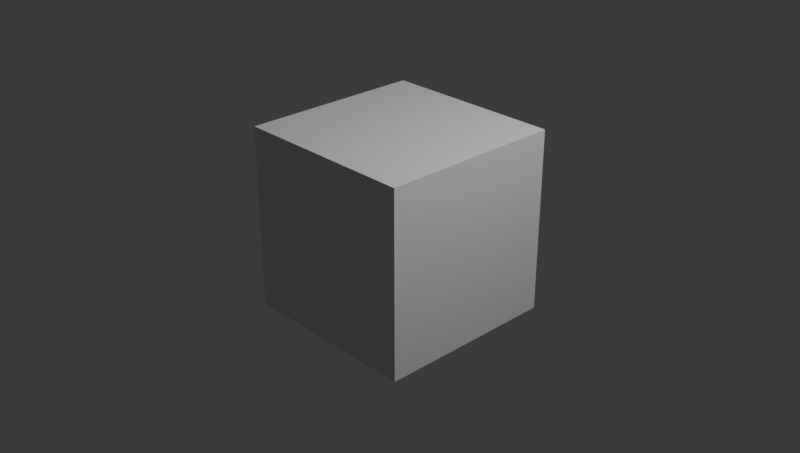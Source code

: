 # Source: blender_default_v432.blend  (saved by Blender 4.3.34; exported with 4.5.12 LTS)
import bpy
from mathutils import Matrix  # noqa: F401  (used for matrix-valued properties, if any)

bpy.ops.wm.read_factory_settings(use_empty=True)
scene = bpy.context.scene
scene.name = 'Test Scene'

# ---- collections
col_collection = bpy.data.collections.new('Collection'); scene.collection.children.link(col_collection)

# ---- materials (node trees are filled in below, after node groups)
mat_material = bpy.data.materials.new('Material')
mat_material.alpha_threshold = 0.0
mat_material.roughness = 0.5
mat_material.line_color = (0.0, 0.0, 0.0, 1.0)

# ---- material node trees
mat_material.use_nodes = True; mat_material.node_tree.nodes.clear()
_N = mat_material.node_tree.nodes; _L = mat_material.node_tree.links
n0 = _N.new('ShaderNodeOutputMaterial'); n0.name = 'Material Output'; n0.location = (300, 300)
n1 = _N.new('ShaderNodeBsdfPrincipled'); n1.name = 'Principled BSDF'; n1.location = (10, 300)
n1.inputs[3].default_value = 1.45
_L.new(n1.outputs[0], n0.inputs[0])
n0.is_active_output = True

# ---- world
world_world = bpy.data.worlds.new('World'); scene.world = world_world
world_world.use_nodes = True; world_world.node_tree.nodes.clear()
_N = world_world.node_tree.nodes; _L = world_world.node_tree.links
n0 = _N.new('ShaderNodeOutputWorld'); n0.name = 'World Output'; n0.location = (300, 300)
n1 = _N.new('ShaderNodeBackground'); n1.name = 'Background'; n1.location = (10, 300)
n1.inputs[0].default_value = (0.05088, 0.05088, 0.05088, 1.0)
_L.new(n1.outputs[0], n0.inputs[0])
n0.is_active_output = True
world_world.color = (0.05088, 0.05088, 0.05088)
world_world.sun_shadow_jitter_overblur = 0.0

# ---- cameras
cam_camera = bpy.data.cameras.new('Camera')
cam_camera.clip_end = 100.0
cam_camera.ortho_scale = 7.314

# ---- lights
light_light = bpy.data.lights.new('Light', 'POINT')
light_light.energy = 1000.0
light_light.shadow_soft_size = 0.1

# ---- meshes
me_cube = bpy.data.meshes.new('Cube')
me_cube.from_pydata([(1.0, 1.0, 1.0), (1.0, 1.0, -1.0), (1.0, -1.0, 1.0), (1.0, -1.0, -1.0), (-1.0, 1.0, 1.0), (-1.0, 1.0, -1.0), (-1.0, -1.0, 1.0), (-1.0, -1.0, -1.0)], [], [(0, 4, 6, 2), (3, 2, 6, 7), (7, 6, 4, 5), (5, 1, 3, 7), (1, 0, 2, 3), (5, 4, 0, 1)])
_uv = me_cube.uv_layers.new(name='UVMap')
_uv.uv.foreach_set('vector', [0.625, 0.5, 0.875, 0.5, 0.875, 0.75, 0.625, 0.75, 0.375, 0.75, 0.625, 0.75, 0.625, 1.0, 0.375, 1.0, 0.375, 0.0, 0.625, 0.0, 0.625, 0.25, 0.375, 0.25, 0.125, 0.5, 0.375, 0.5, 0.375, 0.75, 0.125, 0.75, 0.375, 0.5, 0.625, 0.5, 0.625, 0.75, 0.375, 0.75, 0.375, 0.25, 0.625, 0.25, 0.625, 0.5, 0.375, 0.5])
me_cube.materials.append(mat_material)
me_cube.use_mirror_vertex_groups = False
me_cube.update()

# ---- objects
ob_cube = bpy.data.objects.new('Cube', me_cube)
ob_light = bpy.data.objects.new('Light', light_light)
ob_camera = bpy.data.objects.new('Camera', cam_camera)

# ---- transforms, parenting, visibility, modifiers, constraints
ob_cube.location = (0.0, 0.0, 0.0)
ob_cube.lock_rotations_4d = False
ob_cube.empty_display_type = 'ARROWS'
ob_cube.lineart.crease_threshold = 0.0
ob_light.location = (4.076, 1.005, 5.904)
ob_light.rotation_euler = (0.6503, 0.05522, 1.866)
ob_light.lock_rotations_4d = False
ob_light.empty_display_type = 'ARROWS'
ob_light.color = (0.0, 0.0, 0.0, 0.0)
ob_light.lineart.crease_threshold = 0.0
ob_camera.location = (7.359, -6.926, 4.958)
ob_camera.rotation_euler = (1.109, 0.0, 0.8149)
ob_camera.lock_rotations_4d = False
ob_camera.empty_display_type = 'ARROWS'
ob_camera.color = (0.0, 0.0, 0.0, 0.0)
ob_camera.display_type = 'WIRE'
ob_camera.lineart.crease_threshold = 0.0

# ---- collection membership
col_collection.objects.link(ob_cube)
col_collection.objects.link(ob_light)
col_collection.objects.link(ob_camera)

# ---- scene / render settings (as saved in the file)
scene.camera = ob_camera
scene.frame_start = 1; scene.frame_end = 250; scene.frame_set(1)
scene.render.engine = 'BLENDER_EEVEE_NEXT'
scene.render.resolution_x = 1922
scene.render.resolution_y = 1088
bpy.context.view_layer.update()
